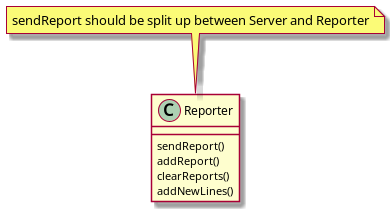

The diagram above was rendered by PlantUML. Its source (embedded in the PNG):
@startuml
'https://plantuml.com/class-diagram

note top of Reporter : sendReport should be split up between Server and Reporter
class Reporter {
sendReport()
addReport()
clearReports()
addNewLines()
}


@enduml